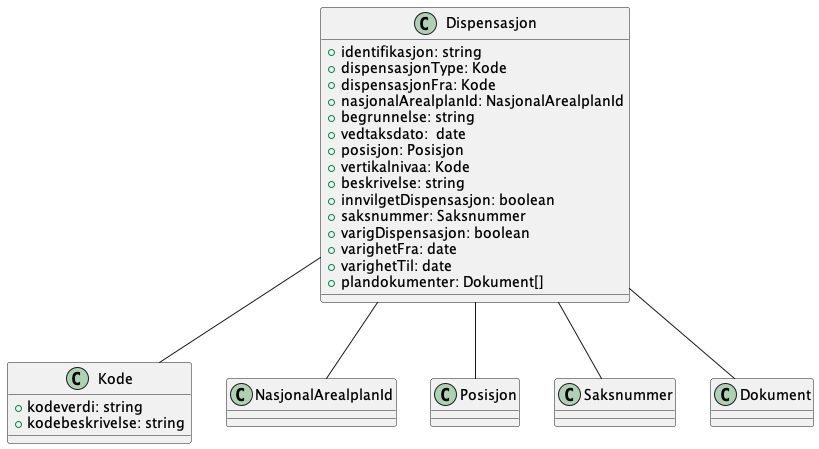

The diagram above was rendered by PlantUML. Its source (embedded in the PNG):
@startuml
class Dispensasjon {
    +identifikasjon: string
    +dispensasjonType: Kode
    +dispensasjonFra: Kode
    +nasjonalArealplanId: NasjonalArealplanId
    +begrunnelse: string
    +vedtaksdato:  date
    +posisjon: Posisjon
    +vertikalnivaa: Kode
    +beskrivelse: string
    +innvilgetDispensasjon: boolean
    +saksnummer: Saksnummer
    +varigDispensasjon: boolean
    +varighetFra: date
    +varighetTil: date
    +plandokumenter: Dokument[]
}

Dispensasjon -- Kode
Dispensasjon -- NasjonalArealplanId
Dispensasjon -- Posisjon
Dispensasjon -- Saksnummer
Dispensasjon -- Dokument

class Kode {
    +kodeverdi: string
    +kodebeskrivelse: string
}

@enduml